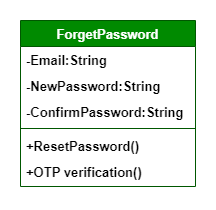

The diagram above was exported from draw.io. Its source (the exported page's mxGraphModel, read from the mxfile embedded in the PNG):
<mxGraphModel dx="1050" dy="575" grid="1" gridSize="10" guides="1" tooltips="1" connect="1" arrows="1" fold="1" page="1" pageScale="1" pageWidth="850" pageHeight="1100" math="0" shadow="0">
  <root>
    <mxCell id="0" />
    <mxCell id="1" parent="0" />
    <mxCell id="XTrjVe8Ur49jFGvDDK4f-1" value="&lt;span style=&quot;font-size: 13px;&quot;&gt;ForgetPassword&lt;/span&gt;" style="swimlane;fontStyle=1;align=center;verticalAlign=top;childLayout=stackLayout;horizontal=1;startSize=26;horizontalStack=0;resizeParent=1;resizeParentMax=0;resizeLast=0;collapsible=1;marginBottom=0;whiteSpace=wrap;html=1;fillColor=#008a00;strokeColor=#005700;fontColor=#ffffff;" vertex="1" parent="1">
      <mxGeometry x="345" y="120" width="175" height="166" as="geometry" />
    </mxCell>
    <mxCell id="XTrjVe8Ur49jFGvDDK4f-2" value="-Email:String" style="text;strokeColor=none;fillColor=none;align=left;verticalAlign=top;spacingLeft=4;spacingRight=4;overflow=hidden;rotatable=0;points=[[0,0.5],[1,0.5]];portConstraint=eastwest;whiteSpace=wrap;html=1;fontSize=13;fontStyle=1" vertex="1" parent="XTrjVe8Ur49jFGvDDK4f-1">
      <mxGeometry y="26" width="175" height="26" as="geometry" />
    </mxCell>
    <mxCell id="XTrjVe8Ur49jFGvDDK4f-7" value="-NewPassword:String" style="text;strokeColor=none;fillColor=none;align=left;verticalAlign=top;spacingLeft=4;spacingRight=4;overflow=hidden;rotatable=0;points=[[0,0.5],[1,0.5]];portConstraint=eastwest;whiteSpace=wrap;html=1;fontSize=13;fontStyle=1" vertex="1" parent="XTrjVe8Ur49jFGvDDK4f-1">
      <mxGeometry y="52" width="175" height="26" as="geometry" />
    </mxCell>
    <mxCell id="XTrjVe8Ur49jFGvDDK4f-8" value="-ConfirmPassword:String" style="text;strokeColor=none;fillColor=none;align=left;verticalAlign=top;spacingLeft=4;spacingRight=4;overflow=hidden;rotatable=0;points=[[0,0.5],[1,0.5]];portConstraint=eastwest;whiteSpace=wrap;html=1;fontSize=13;fontStyle=1" vertex="1" parent="XTrjVe8Ur49jFGvDDK4f-1">
      <mxGeometry y="78" width="175" height="26" as="geometry" />
    </mxCell>
    <mxCell id="XTrjVe8Ur49jFGvDDK4f-4" value="" style="line;strokeWidth=1;fillColor=none;align=left;verticalAlign=middle;spacingTop=-1;spacingLeft=3;spacingRight=3;rotatable=0;labelPosition=right;points=[];portConstraint=eastwest;strokeColor=inherit;" vertex="1" parent="XTrjVe8Ur49jFGvDDK4f-1">
      <mxGeometry y="104" width="175" height="8" as="geometry" />
    </mxCell>
    <mxCell id="XTrjVe8Ur49jFGvDDK4f-5" value="+ResetPassword()" style="text;strokeColor=none;fillColor=none;align=left;verticalAlign=top;spacingLeft=4;spacingRight=4;overflow=hidden;rotatable=0;points=[[0,0.5],[1,0.5]];portConstraint=eastwest;whiteSpace=wrap;html=1;fontSize=13;fontStyle=1" vertex="1" parent="XTrjVe8Ur49jFGvDDK4f-1">
      <mxGeometry y="112" width="175" height="26" as="geometry" />
    </mxCell>
    <mxCell id="XTrjVe8Ur49jFGvDDK4f-6" value="+OTP verification()" style="text;strokeColor=none;fillColor=none;align=left;verticalAlign=top;spacingLeft=4;spacingRight=4;overflow=hidden;rotatable=0;points=[[0,0.5],[1,0.5]];portConstraint=eastwest;whiteSpace=wrap;html=1;fontSize=13;fontStyle=1" vertex="1" parent="XTrjVe8Ur49jFGvDDK4f-1">
      <mxGeometry y="138" width="175" height="28" as="geometry" />
    </mxCell>
  </root>
</mxGraphModel>